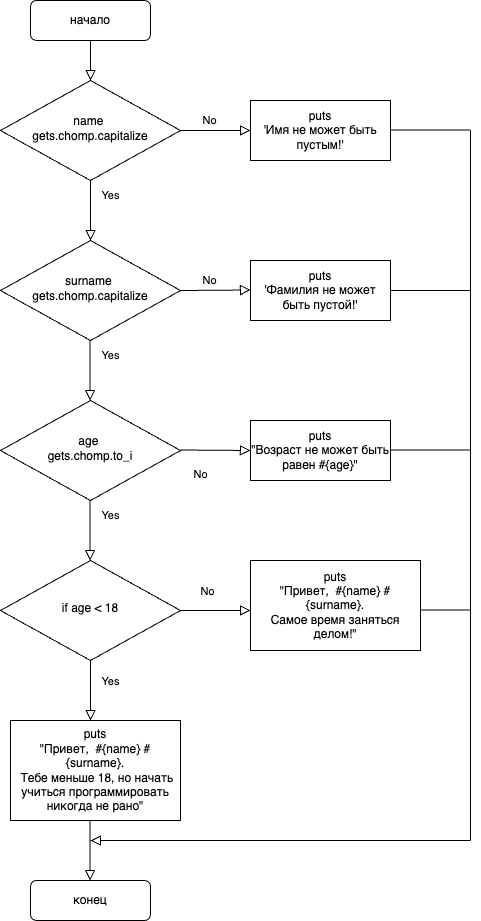

The diagram above was exported from draw.io. Its source (the exported page's mxGraphModel, read from the mxfile embedded in the PNG):
<mxGraphModel dx="984" dy="630" grid="1" gridSize="10" guides="1" tooltips="1" connect="1" arrows="1" fold="1" page="1" pageScale="1" pageWidth="827" pageHeight="1169" math="0" shadow="0">
  <root>
    <mxCell id="WIyWlLk6GJQsqaUBKTNV-0" />
    <mxCell id="WIyWlLk6GJQsqaUBKTNV-1" parent="WIyWlLk6GJQsqaUBKTNV-0" />
    <mxCell id="WIyWlLk6GJQsqaUBKTNV-2" value="" style="rounded=0;html=1;jettySize=auto;orthogonalLoop=1;fontSize=11;endArrow=block;endFill=0;endSize=8;strokeWidth=1;shadow=0;labelBackgroundColor=none;edgeStyle=orthogonalEdgeStyle;" parent="WIyWlLk6GJQsqaUBKTNV-1" source="WIyWlLk6GJQsqaUBKTNV-3" target="WIyWlLk6GJQsqaUBKTNV-6" edge="1">
      <mxGeometry relative="1" as="geometry" />
    </mxCell>
    <mxCell id="WIyWlLk6GJQsqaUBKTNV-3" value="&lt;font style=&quot;vertical-align: inherit;&quot;&gt;&lt;font style=&quot;vertical-align: inherit;&quot;&gt;начало&lt;/font&gt;&lt;/font&gt;" style="rounded=1;whiteSpace=wrap;html=1;fontSize=12;glass=0;strokeWidth=1;shadow=0;" parent="WIyWlLk6GJQsqaUBKTNV-1" vertex="1">
      <mxGeometry x="160" y="80" width="120" height="40" as="geometry" />
    </mxCell>
    <mxCell id="WIyWlLk6GJQsqaUBKTNV-4" value="Yes" style="rounded=0;html=1;jettySize=auto;orthogonalLoop=1;fontSize=11;endArrow=block;endFill=0;endSize=8;strokeWidth=1;shadow=0;labelBackgroundColor=none;edgeStyle=orthogonalEdgeStyle;exitX=0.5;exitY=1;exitDx=0;exitDy=0;entryX=0.5;entryY=0;entryDx=0;entryDy=0;" parent="WIyWlLk6GJQsqaUBKTNV-1" source="WIyWlLk6GJQsqaUBKTNV-6" target="Wav3-Cs8QM87nCNxdHAF-2" edge="1">
      <mxGeometry x="-0.5062" y="20" relative="1" as="geometry">
        <mxPoint as="offset" />
        <mxPoint x="220" y="260" as="sourcePoint" />
        <mxPoint x="220" y="290" as="targetPoint" />
      </mxGeometry>
    </mxCell>
    <mxCell id="WIyWlLk6GJQsqaUBKTNV-5" value="No" style="edgeStyle=orthogonalEdgeStyle;rounded=0;html=1;jettySize=auto;orthogonalLoop=1;fontSize=11;endArrow=block;endFill=0;endSize=8;strokeWidth=1;shadow=0;labelBackgroundColor=none;entryX=0;entryY=0.5;entryDx=0;entryDy=0;" parent="WIyWlLk6GJQsqaUBKTNV-1" source="WIyWlLk6GJQsqaUBKTNV-6" target="Wav3-Cs8QM87nCNxdHAF-42" edge="1">
      <mxGeometry x="-0.16" y="10" relative="1" as="geometry">
        <mxPoint as="offset" />
        <mxPoint x="370" y="210" as="targetPoint" />
      </mxGeometry>
    </mxCell>
    <mxCell id="WIyWlLk6GJQsqaUBKTNV-6" value="&lt;font style=&quot;vertical-align: inherit;&quot;&gt;&lt;font style=&quot;vertical-align: inherit;&quot;&gt;&lt;font style=&quot;vertical-align: inherit;&quot;&gt;&lt;font style=&quot;vertical-align: inherit;&quot;&gt;name&amp;nbsp;&lt;br&gt;gets.chomp.capitalize&lt;br&gt;&lt;/font&gt;&lt;/font&gt;&lt;/font&gt;&lt;/font&gt;" style="rhombus;whiteSpace=wrap;html=1;shadow=0;fontFamily=Helvetica;fontSize=12;align=center;strokeWidth=1;spacing=6;spacingTop=-4;" parent="WIyWlLk6GJQsqaUBKTNV-1" vertex="1">
      <mxGeometry x="130" y="160" width="180" height="100" as="geometry" />
    </mxCell>
    <mxCell id="WIyWlLk6GJQsqaUBKTNV-8" value="No" style="rounded=0;html=1;jettySize=auto;orthogonalLoop=1;fontSize=11;endArrow=block;endFill=0;endSize=8;strokeWidth=1;shadow=0;labelBackgroundColor=none;edgeStyle=orthogonalEdgeStyle;" parent="WIyWlLk6GJQsqaUBKTNV-1" source="Wav3-Cs8QM87nCNxdHAF-25" edge="1">
      <mxGeometry x="0.3333" y="255" relative="1" as="geometry">
        <mxPoint x="-145" y="-230" as="offset" />
        <mxPoint x="220" y="540" as="sourcePoint" />
        <mxPoint x="220" y="800" as="targetPoint" />
        <Array as="points" />
      </mxGeometry>
    </mxCell>
    <mxCell id="Wav3-Cs8QM87nCNxdHAF-2" value="&lt;font style=&quot;vertical-align: inherit;&quot;&gt;&lt;font style=&quot;vertical-align: inherit;&quot;&gt;&lt;font style=&quot;vertical-align: inherit;&quot;&gt;&lt;font style=&quot;vertical-align: inherit;&quot;&gt;surname&amp;nbsp;&lt;br&gt;gets.chomp.capitalize&lt;br&gt;&lt;/font&gt;&lt;/font&gt;&lt;/font&gt;&lt;/font&gt;" style="rhombus;whiteSpace=wrap;html=1;shadow=0;fontFamily=Helvetica;fontSize=12;align=center;strokeWidth=1;spacing=6;spacingTop=-4;" vertex="1" parent="WIyWlLk6GJQsqaUBKTNV-1">
      <mxGeometry x="130" y="320" width="180" height="100" as="geometry" />
    </mxCell>
    <mxCell id="Wav3-Cs8QM87nCNxdHAF-4" value="&lt;font style=&quot;vertical-align: inherit;&quot;&gt;&lt;font style=&quot;vertical-align: inherit;&quot;&gt;&lt;font style=&quot;vertical-align: inherit;&quot;&gt;&lt;font style=&quot;vertical-align: inherit;&quot;&gt;age&amp;nbsp;&lt;br&gt;gets.chomp.to_i&lt;br&gt;&lt;/font&gt;&lt;/font&gt;&lt;/font&gt;&lt;/font&gt;" style="rhombus;whiteSpace=wrap;html=1;shadow=0;fontFamily=Helvetica;fontSize=12;align=center;strokeWidth=1;spacing=6;spacingTop=-4;" vertex="1" parent="WIyWlLk6GJQsqaUBKTNV-1">
      <mxGeometry x="130" y="480" width="180" height="100" as="geometry" />
    </mxCell>
    <mxCell id="Wav3-Cs8QM87nCNxdHAF-8" style="edgeStyle=orthogonalEdgeStyle;rounded=0;orthogonalLoop=1;jettySize=auto;html=1;exitX=1;exitY=0;exitDx=0;exitDy=0;entryX=1;entryY=0.25;entryDx=0;entryDy=0;" edge="1" parent="WIyWlLk6GJQsqaUBKTNV-1">
      <mxGeometry relative="1" as="geometry">
        <mxPoint x="305" y="800" as="sourcePoint" />
        <mxPoint x="305" y="825" as="targetPoint" />
      </mxGeometry>
    </mxCell>
    <mxCell id="Wav3-Cs8QM87nCNxdHAF-21" value="No" style="edgeStyle=orthogonalEdgeStyle;rounded=0;html=1;jettySize=auto;orthogonalLoop=1;fontSize=11;endArrow=block;endFill=0;endSize=8;strokeWidth=1;shadow=0;labelBackgroundColor=none;exitX=1;exitY=0.5;exitDx=0;exitDy=0;entryX=0;entryY=0.5;entryDx=0;entryDy=0;" edge="1" parent="WIyWlLk6GJQsqaUBKTNV-1" target="Wav3-Cs8QM87nCNxdHAF-44">
      <mxGeometry x="-0.2" y="-140" relative="1" as="geometry">
        <mxPoint y="1" as="offset" />
        <mxPoint x="310" y="529.5" as="sourcePoint" />
        <mxPoint x="360" y="529.5" as="targetPoint" />
        <Array as="points" />
      </mxGeometry>
    </mxCell>
    <mxCell id="Wav3-Cs8QM87nCNxdHAF-25" value="&lt;font style=&quot;vertical-align: inherit;&quot;&gt;&lt;font style=&quot;vertical-align: inherit;&quot;&gt;&lt;font style=&quot;vertical-align: inherit;&quot;&gt;&lt;font style=&quot;vertical-align: inherit;&quot;&gt;if age &amp;lt; 18&lt;br&gt;&lt;/font&gt;&lt;/font&gt;&lt;/font&gt;&lt;/font&gt;" style="rhombus;whiteSpace=wrap;html=1;shadow=0;fontFamily=Helvetica;fontSize=12;align=center;strokeWidth=1;spacing=6;spacingTop=-4;" vertex="1" parent="WIyWlLk6GJQsqaUBKTNV-1">
      <mxGeometry x="130" y="640" width="180" height="100" as="geometry" />
    </mxCell>
    <mxCell id="Wav3-Cs8QM87nCNxdHAF-30" value="No" style="edgeStyle=orthogonalEdgeStyle;rounded=0;html=1;jettySize=auto;orthogonalLoop=1;fontSize=11;endArrow=block;endFill=0;endSize=8;strokeWidth=1;shadow=0;labelBackgroundColor=none;exitX=1;exitY=0.5;exitDx=0;exitDy=0;" edge="1" parent="WIyWlLk6GJQsqaUBKTNV-1" source="Wav3-Cs8QM87nCNxdHAF-2">
      <mxGeometry x="-0.16" y="10" relative="1" as="geometry">
        <mxPoint as="offset" />
        <mxPoint x="330" y="369.5" as="sourcePoint" />
        <mxPoint x="380" y="369.5" as="targetPoint" />
      </mxGeometry>
    </mxCell>
    <mxCell id="Wav3-Cs8QM87nCNxdHAF-31" value="Yes" style="edgeStyle=orthogonalEdgeStyle;rounded=0;html=1;jettySize=auto;orthogonalLoop=1;fontSize=11;endArrow=block;endFill=0;endSize=8;strokeWidth=1;shadow=0;labelBackgroundColor=none;exitX=1;exitY=0.5;exitDx=0;exitDy=0;" edge="1" parent="WIyWlLk6GJQsqaUBKTNV-1" source="Wav3-Cs8QM87nCNxdHAF-25">
      <mxGeometry x="-1" y="-99" relative="1" as="geometry">
        <mxPoint x="-70" y="-28" as="offset" />
        <mxPoint x="320" y="689.5" as="sourcePoint" />
        <mxPoint x="380" y="690" as="targetPoint" />
        <Array as="points" />
      </mxGeometry>
    </mxCell>
    <mxCell id="Wav3-Cs8QM87nCNxdHAF-34" value="Yes" style="rounded=0;html=1;jettySize=auto;orthogonalLoop=1;fontSize=11;endArrow=block;endFill=0;endSize=8;strokeWidth=1;shadow=0;labelBackgroundColor=none;edgeStyle=orthogonalEdgeStyle;exitX=0.5;exitY=1;exitDx=0;exitDy=0;entryX=0.5;entryY=0;entryDx=0;entryDy=0;" edge="1" parent="WIyWlLk6GJQsqaUBKTNV-1">
      <mxGeometry x="-0.5062" y="20" relative="1" as="geometry">
        <mxPoint as="offset" />
        <mxPoint x="219.5" y="420" as="sourcePoint" />
        <mxPoint x="219.5" y="480" as="targetPoint" />
      </mxGeometry>
    </mxCell>
    <mxCell id="Wav3-Cs8QM87nCNxdHAF-36" value="Yes" style="rounded=0;html=1;jettySize=auto;orthogonalLoop=1;fontSize=11;endArrow=block;endFill=0;endSize=8;strokeWidth=1;shadow=0;labelBackgroundColor=none;edgeStyle=orthogonalEdgeStyle;exitX=0.5;exitY=1;exitDx=0;exitDy=0;entryX=0.5;entryY=0;entryDx=0;entryDy=0;" edge="1" parent="WIyWlLk6GJQsqaUBKTNV-1">
      <mxGeometry x="-0.5062" y="20" relative="1" as="geometry">
        <mxPoint as="offset" />
        <mxPoint x="219.5" y="580" as="sourcePoint" />
        <mxPoint x="219.5" y="640" as="targetPoint" />
      </mxGeometry>
    </mxCell>
    <mxCell id="Wav3-Cs8QM87nCNxdHAF-39" value="" style="rounded=0;html=1;jettySize=auto;orthogonalLoop=1;fontSize=11;endArrow=block;endFill=0;endSize=8;strokeWidth=1;shadow=0;labelBackgroundColor=none;edgeStyle=orthogonalEdgeStyle;" edge="1" parent="WIyWlLk6GJQsqaUBKTNV-1">
      <mxGeometry x="-1" y="237" relative="1" as="geometry">
        <mxPoint x="-127" y="-210" as="offset" />
        <mxPoint x="219.5" y="900" as="sourcePoint" />
        <mxPoint x="219.5" y="960" as="targetPoint" />
        <Array as="points" />
      </mxGeometry>
    </mxCell>
    <mxCell id="Wav3-Cs8QM87nCNxdHAF-41" value="&lt;font style=&quot;vertical-align: inherit;&quot;&gt;&lt;font style=&quot;vertical-align: inherit;&quot;&gt;конец&lt;/font&gt;&lt;/font&gt;" style="rounded=1;whiteSpace=wrap;html=1;fontSize=12;glass=0;strokeWidth=1;shadow=0;" vertex="1" parent="WIyWlLk6GJQsqaUBKTNV-1">
      <mxGeometry x="160" y="960" width="120" height="40" as="geometry" />
    </mxCell>
    <mxCell id="Wav3-Cs8QM87nCNxdHAF-42" value="puts&lt;br style=&quot;border-color: var(--border-color);&quot;&gt;'Имя не может быть пустым!'" style="rounded=0;whiteSpace=wrap;html=1;" vertex="1" parent="WIyWlLk6GJQsqaUBKTNV-1">
      <mxGeometry x="380" y="180" width="140" height="60" as="geometry" />
    </mxCell>
    <mxCell id="Wav3-Cs8QM87nCNxdHAF-43" value="puts&lt;br style=&quot;border-color: var(--border-color);&quot;&gt;'Фамилия не может быть пустой!'" style="rounded=0;whiteSpace=wrap;html=1;" vertex="1" parent="WIyWlLk6GJQsqaUBKTNV-1">
      <mxGeometry x="380" y="340" width="140" height="60" as="geometry" />
    </mxCell>
    <mxCell id="Wav3-Cs8QM87nCNxdHAF-44" value="puts&lt;br style=&quot;border-color: var(--border-color);&quot;&gt;&quot;Возраст не может быть равен #{age}&quot;" style="rounded=0;whiteSpace=wrap;html=1;" vertex="1" parent="WIyWlLk6GJQsqaUBKTNV-1">
      <mxGeometry x="380" y="500" width="140" height="60" as="geometry" />
    </mxCell>
    <mxCell id="Wav3-Cs8QM87nCNxdHAF-46" value="puts&lt;br style=&quot;border-color: var(--border-color);&quot;&gt;&quot;Привет,&amp;nbsp; #{name} #{surname}.&lt;br style=&quot;border-color: var(--border-color);&quot;&gt;Самое время заняться делом!&quot;" style="rounded=0;whiteSpace=wrap;html=1;" vertex="1" parent="WIyWlLk6GJQsqaUBKTNV-1">
      <mxGeometry x="380" y="640" width="170" height="90" as="geometry" />
    </mxCell>
    <mxCell id="Wav3-Cs8QM87nCNxdHAF-48" value="puts&lt;br style=&quot;border-color: var(--border-color);&quot;&gt;&quot;Привет,&amp;nbsp; #{name} #{surname}.&lt;br style=&quot;border-color: var(--border-color);&quot;&gt;&amp;nbsp;Тебе меньше 18, но начать учиться программировать никогда не рано&quot;" style="rounded=0;whiteSpace=wrap;html=1;" vertex="1" parent="WIyWlLk6GJQsqaUBKTNV-1">
      <mxGeometry x="140" y="800" width="170" height="100" as="geometry" />
    </mxCell>
    <mxCell id="Wav3-Cs8QM87nCNxdHAF-54" value="" style="endArrow=none;html=1;rounded=0;" edge="1" parent="WIyWlLk6GJQsqaUBKTNV-1">
      <mxGeometry width="50" height="50" relative="1" as="geometry">
        <mxPoint x="520" y="209.5" as="sourcePoint" />
        <mxPoint x="600" y="209.5" as="targetPoint" />
      </mxGeometry>
    </mxCell>
    <mxCell id="Wav3-Cs8QM87nCNxdHAF-55" value="" style="endArrow=none;html=1;rounded=0;" edge="1" parent="WIyWlLk6GJQsqaUBKTNV-1">
      <mxGeometry width="50" height="50" relative="1" as="geometry">
        <mxPoint x="600" y="210" as="sourcePoint" />
        <mxPoint x="600" y="920" as="targetPoint" />
      </mxGeometry>
    </mxCell>
    <mxCell id="Wav3-Cs8QM87nCNxdHAF-59" value="" style="rounded=0;html=1;jettySize=auto;orthogonalLoop=1;fontSize=11;endArrow=block;endFill=0;endSize=8;strokeWidth=1;shadow=0;labelBackgroundColor=none;edgeStyle=orthogonalEdgeStyle;" edge="1" parent="WIyWlLk6GJQsqaUBKTNV-1">
      <mxGeometry x="-1" y="237" relative="1" as="geometry">
        <mxPoint x="-127" y="-210" as="offset" />
        <mxPoint x="600" y="920" as="sourcePoint" />
        <mxPoint x="220" y="920" as="targetPoint" />
        <Array as="points" />
      </mxGeometry>
    </mxCell>
    <mxCell id="Wav3-Cs8QM87nCNxdHAF-60" value="" style="endArrow=none;html=1;rounded=0;exitX=1;exitY=0.5;exitDx=0;exitDy=0;" edge="1" parent="WIyWlLk6GJQsqaUBKTNV-1" source="Wav3-Cs8QM87nCNxdHAF-43">
      <mxGeometry width="50" height="50" relative="1" as="geometry">
        <mxPoint x="530" y="390" as="sourcePoint" />
        <mxPoint x="600" y="370" as="targetPoint" />
      </mxGeometry>
    </mxCell>
    <mxCell id="Wav3-Cs8QM87nCNxdHAF-61" value="" style="endArrow=none;html=1;rounded=0;exitX=1;exitY=0.5;exitDx=0;exitDy=0;" edge="1" parent="WIyWlLk6GJQsqaUBKTNV-1">
      <mxGeometry width="50" height="50" relative="1" as="geometry">
        <mxPoint x="520" y="529.5" as="sourcePoint" />
        <mxPoint x="600" y="529.5" as="targetPoint" />
      </mxGeometry>
    </mxCell>
    <mxCell id="Wav3-Cs8QM87nCNxdHAF-62" value="" style="endArrow=none;html=1;rounded=0;exitX=1;exitY=0.5;exitDx=0;exitDy=0;exitPerimeter=0;" edge="1" parent="WIyWlLk6GJQsqaUBKTNV-1">
      <mxGeometry width="50" height="50" relative="1" as="geometry">
        <mxPoint x="550" y="689.5" as="sourcePoint" />
        <mxPoint x="600" y="689.5" as="targetPoint" />
      </mxGeometry>
    </mxCell>
  </root>
</mxGraphModel>